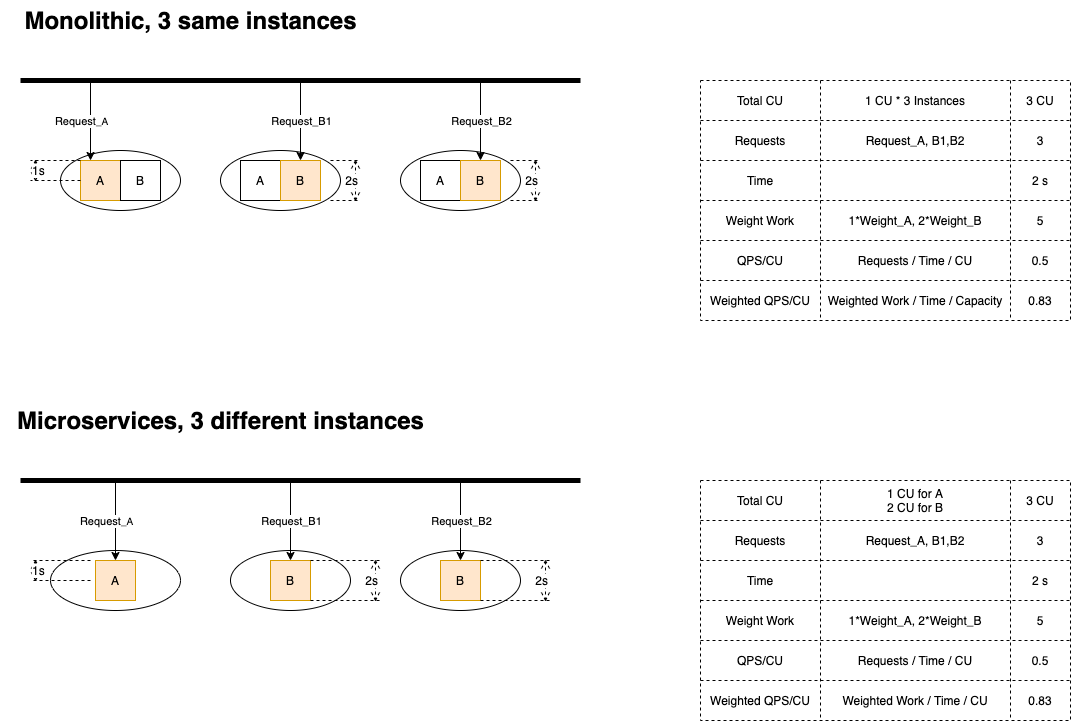

The diagram above was exported from draw.io. Its source (the exported page's mxGraphModel, read from the mxfile embedded in the PNG):
<mxGraphModel dx="892" dy="796" grid="1" gridSize="10" guides="1" tooltips="1" connect="1" arrows="1" fold="1" page="1" pageScale="1" pageWidth="1169" pageHeight="827" math="0" shadow="0">
  <root>
    <mxCell id="0" />
    <mxCell id="1" parent="0" />
    <mxCell id="8" value="" style="ellipse;whiteSpace=wrap;html=1;verticalAlign=bottom;" parent="1" vertex="1">
      <mxGeometry x="80" y="190" width="120" height="60" as="geometry" />
    </mxCell>
    <mxCell id="4" value="A" style="whiteSpace=wrap;html=1;aspect=fixed;fillColor=#ffe6cc;strokeColor=#d79b00;" parent="1" vertex="1">
      <mxGeometry x="100" y="200" width="40" height="40" as="geometry" />
    </mxCell>
    <mxCell id="5" value="B" style="whiteSpace=wrap;html=1;aspect=fixed;" parent="1" vertex="1">
      <mxGeometry x="140" y="200" width="40" height="40" as="geometry" />
    </mxCell>
    <mxCell id="13" style="edgeStyle=orthogonalEdgeStyle;rounded=0;orthogonalLoop=1;jettySize=auto;html=1;exitX=0.5;exitY=1;exitDx=0;exitDy=0;" parent="1" edge="1">
      <mxGeometry relative="1" as="geometry">
        <mxPoint x="140" y="280" as="sourcePoint" />
        <mxPoint x="140" y="280" as="targetPoint" />
      </mxGeometry>
    </mxCell>
    <mxCell id="14" value="" style="endArrow=none;html=1;strokeWidth=5;" parent="1" edge="1">
      <mxGeometry width="50" height="50" relative="1" as="geometry">
        <mxPoint x="40" y="120" as="sourcePoint" />
        <mxPoint x="600" y="120" as="targetPoint" />
      </mxGeometry>
    </mxCell>
    <mxCell id="15" value="" style="endArrow=classic;html=1;strokeWidth=1;entryX=0.25;entryY=0;entryDx=0;entryDy=0;" parent="1" target="4" edge="1">
      <mxGeometry width="50" height="50" relative="1" as="geometry">
        <mxPoint x="110" y="120" as="sourcePoint" />
        <mxPoint x="150" y="70" as="targetPoint" />
      </mxGeometry>
    </mxCell>
    <mxCell id="17" value="Request&lt;font size=&quot;1&quot;&gt;_A&lt;/font&gt;" style="edgeLabel;html=1;align=center;verticalAlign=middle;resizable=0;points=[];" parent="15" vertex="1" connectable="0">
      <mxGeometry x="-0.1" y="1" relative="1" as="geometry">
        <mxPoint x="-11" y="4" as="offset" />
      </mxGeometry>
    </mxCell>
    <mxCell id="20" value="1s" style="shape=dimension;direction=south;whiteSpace=wrap;html=1;align=left;points=[];verticalAlign=middle;labelBackgroundColor=#ffffff;dashed=1;" parent="1" vertex="1">
      <mxGeometry x="50" y="200" width="50" height="20" as="geometry" />
    </mxCell>
    <mxCell id="21" value="" style="shape=table;html=1;whiteSpace=wrap;startSize=0;container=1;collapsible=0;childLayout=tableLayout;dashed=1;verticalAlign=bottom;" parent="1" vertex="1">
      <mxGeometry x="720" y="120" width="370" height="240" as="geometry" />
    </mxCell>
    <mxCell id="22" value="" style="shape=partialRectangle;html=1;whiteSpace=wrap;collapsible=0;dropTarget=0;pointerEvents=0;fillColor=none;top=0;left=0;bottom=0;right=0;points=[[0,0.5],[1,0.5]];portConstraint=eastwest;" parent="21" vertex="1">
      <mxGeometry width="370" height="40" as="geometry" />
    </mxCell>
    <mxCell id="23" value="Total CU" style="shape=partialRectangle;html=1;whiteSpace=wrap;connectable=0;fillColor=none;top=0;left=0;bottom=0;right=0;overflow=hidden;" parent="22" vertex="1">
      <mxGeometry width="120" height="40" as="geometry" />
    </mxCell>
    <mxCell id="189" value="&lt;span&gt;1 CU * 3 Instances&lt;/span&gt;" style="shape=partialRectangle;html=1;whiteSpace=wrap;connectable=0;fillColor=none;top=0;left=0;bottom=0;right=0;overflow=hidden;" parent="22" vertex="1">
      <mxGeometry x="120" width="190" height="40" as="geometry" />
    </mxCell>
    <mxCell id="24" value="3 CU" style="shape=partialRectangle;html=1;whiteSpace=wrap;connectable=0;fillColor=none;top=0;left=0;bottom=0;right=0;overflow=hidden;" parent="22" vertex="1">
      <mxGeometry x="310" width="60" height="40" as="geometry" />
    </mxCell>
    <mxCell id="37" style="shape=partialRectangle;html=1;whiteSpace=wrap;collapsible=0;dropTarget=0;pointerEvents=0;fillColor=none;top=0;left=0;bottom=0;right=0;points=[[0,0.5],[1,0.5]];portConstraint=eastwest;" parent="21" vertex="1">
      <mxGeometry y="40" width="370" height="40" as="geometry" />
    </mxCell>
    <mxCell id="38" value="Requests" style="shape=partialRectangle;html=1;whiteSpace=wrap;connectable=0;fillColor=none;top=0;left=0;bottom=0;right=0;overflow=hidden;" parent="37" vertex="1">
      <mxGeometry width="120" height="40" as="geometry" />
    </mxCell>
    <mxCell id="190" value="Request_A, B1,B2" style="shape=partialRectangle;html=1;whiteSpace=wrap;connectable=0;fillColor=none;top=0;left=0;bottom=0;right=0;overflow=hidden;" parent="37" vertex="1">
      <mxGeometry x="120" width="190" height="40" as="geometry" />
    </mxCell>
    <mxCell id="39" value="3" style="shape=partialRectangle;html=1;whiteSpace=wrap;connectable=0;fillColor=none;top=0;left=0;bottom=0;right=0;overflow=hidden;" parent="37" vertex="1">
      <mxGeometry x="310" width="60" height="40" as="geometry" />
    </mxCell>
    <mxCell id="26" value="" style="shape=partialRectangle;html=1;whiteSpace=wrap;collapsible=0;dropTarget=0;pointerEvents=0;fillColor=none;top=0;left=0;bottom=0;right=0;points=[[0,0.5],[1,0.5]];portConstraint=eastwest;" parent="21" vertex="1">
      <mxGeometry y="80" width="370" height="40" as="geometry" />
    </mxCell>
    <mxCell id="27" value="Time" style="shape=partialRectangle;html=1;whiteSpace=wrap;connectable=0;fillColor=none;top=0;left=0;bottom=0;right=0;overflow=hidden;" parent="26" vertex="1">
      <mxGeometry width="120" height="40" as="geometry" />
    </mxCell>
    <mxCell id="191" style="shape=partialRectangle;html=1;whiteSpace=wrap;connectable=0;fillColor=none;top=0;left=0;bottom=0;right=0;overflow=hidden;" parent="26" vertex="1">
      <mxGeometry x="120" width="190" height="40" as="geometry" />
    </mxCell>
    <mxCell id="28" value="2 s" style="shape=partialRectangle;html=1;whiteSpace=wrap;connectable=0;fillColor=none;top=0;left=0;bottom=0;right=0;overflow=hidden;" parent="26" vertex="1">
      <mxGeometry x="310" width="60" height="40" as="geometry" />
    </mxCell>
    <mxCell id="183" style="shape=partialRectangle;html=1;whiteSpace=wrap;collapsible=0;dropTarget=0;pointerEvents=0;fillColor=none;top=0;left=0;bottom=0;right=0;points=[[0,0.5],[1,0.5]];portConstraint=eastwest;" parent="21" vertex="1">
      <mxGeometry y="120" width="370" height="40" as="geometry" />
    </mxCell>
    <mxCell id="184" value="&lt;span&gt;Weight Work&lt;/span&gt;" style="shape=partialRectangle;html=1;whiteSpace=wrap;connectable=0;fillColor=none;top=0;left=0;bottom=0;right=0;overflow=hidden;" parent="183" vertex="1">
      <mxGeometry width="120" height="40" as="geometry" />
    </mxCell>
    <mxCell id="192" value="&lt;span&gt;1*Weight_A, 2*Weight_B&lt;/span&gt;" style="shape=partialRectangle;html=1;whiteSpace=wrap;connectable=0;fillColor=none;top=0;left=0;bottom=0;right=0;overflow=hidden;" parent="183" vertex="1">
      <mxGeometry x="120" width="190" height="40" as="geometry" />
    </mxCell>
    <mxCell id="185" value="5" style="shape=partialRectangle;html=1;whiteSpace=wrap;connectable=0;fillColor=none;top=0;left=0;bottom=0;right=0;overflow=hidden;" parent="183" vertex="1">
      <mxGeometry x="310" width="60" height="40" as="geometry" />
    </mxCell>
    <mxCell id="199" style="shape=partialRectangle;html=1;whiteSpace=wrap;collapsible=0;dropTarget=0;pointerEvents=0;fillColor=none;top=0;left=0;bottom=0;right=0;points=[[0,0.5],[1,0.5]];portConstraint=eastwest;" parent="21" vertex="1">
      <mxGeometry y="160" width="370" height="40" as="geometry" />
    </mxCell>
    <mxCell id="200" value="&lt;span&gt;QPS/CU&lt;/span&gt;" style="shape=partialRectangle;html=1;whiteSpace=wrap;connectable=0;fillColor=none;top=0;left=0;bottom=0;right=0;overflow=hidden;" parent="199" vertex="1">
      <mxGeometry width="120" height="40" as="geometry" />
    </mxCell>
    <mxCell id="201" value="Requests / Time / CU" style="shape=partialRectangle;html=1;whiteSpace=wrap;connectable=0;fillColor=none;top=0;left=0;bottom=0;right=0;overflow=hidden;" parent="199" vertex="1">
      <mxGeometry x="120" width="190" height="40" as="geometry" />
    </mxCell>
    <mxCell id="202" value="0.5" style="shape=partialRectangle;html=1;whiteSpace=wrap;connectable=0;fillColor=none;top=0;left=0;bottom=0;right=0;overflow=hidden;" parent="199" vertex="1">
      <mxGeometry x="310" width="60" height="40" as="geometry" />
    </mxCell>
    <mxCell id="34" style="shape=partialRectangle;html=1;whiteSpace=wrap;collapsible=0;dropTarget=0;pointerEvents=0;fillColor=none;top=0;left=0;bottom=0;right=0;points=[[0,0.5],[1,0.5]];portConstraint=eastwest;" parent="21" vertex="1">
      <mxGeometry y="200" width="370" height="40" as="geometry" />
    </mxCell>
    <mxCell id="35" value="Weighted QPS/CU" style="shape=partialRectangle;html=1;whiteSpace=wrap;connectable=0;fillColor=none;top=0;left=0;bottom=0;right=0;overflow=hidden;" parent="34" vertex="1">
      <mxGeometry width="120" height="40" as="geometry" />
    </mxCell>
    <mxCell id="193" value="&lt;span&gt;Weighted Work / Time / Capacity&lt;/span&gt;" style="shape=partialRectangle;html=1;whiteSpace=wrap;connectable=0;fillColor=none;top=0;left=0;bottom=0;right=0;overflow=hidden;" parent="34" vertex="1">
      <mxGeometry x="120" width="190" height="40" as="geometry" />
    </mxCell>
    <mxCell id="36" value="0.83" style="shape=partialRectangle;html=1;whiteSpace=wrap;connectable=0;fillColor=none;top=0;left=0;bottom=0;right=0;overflow=hidden;" parent="34" vertex="1">
      <mxGeometry x="310" width="60" height="40" as="geometry" />
    </mxCell>
    <mxCell id="40" value="Monolithic, 3 same instances" style="text;strokeColor=none;fillColor=none;html=1;fontSize=24;fontStyle=1;verticalAlign=middle;align=center;dashed=1;" parent="1" vertex="1">
      <mxGeometry x="20" y="40" width="380" height="40" as="geometry" />
    </mxCell>
    <mxCell id="54" value="" style="shape=table;html=1;whiteSpace=wrap;startSize=0;container=1;collapsible=0;childLayout=tableLayout;dashed=1;verticalAlign=bottom;" parent="1" vertex="1">
      <mxGeometry x="720" y="520" width="370" height="240" as="geometry" />
    </mxCell>
    <mxCell id="55" value="" style="shape=partialRectangle;html=1;whiteSpace=wrap;collapsible=0;dropTarget=0;pointerEvents=0;fillColor=none;top=0;left=0;bottom=0;right=0;points=[[0,0.5],[1,0.5]];portConstraint=eastwest;" parent="54" vertex="1">
      <mxGeometry width="370" height="40" as="geometry" />
    </mxCell>
    <mxCell id="56" value="Total CU" style="shape=partialRectangle;html=1;whiteSpace=wrap;connectable=0;fillColor=none;top=0;left=0;bottom=0;right=0;overflow=hidden;" parent="55" vertex="1">
      <mxGeometry width="120" height="40" as="geometry" />
    </mxCell>
    <mxCell id="194" value="&lt;span&gt;1 CU for A&lt;/span&gt;&lt;br&gt;&lt;span&gt;2 CU for B&lt;/span&gt;" style="shape=partialRectangle;html=1;whiteSpace=wrap;connectable=0;fillColor=none;top=0;left=0;bottom=0;right=0;overflow=hidden;" parent="55" vertex="1">
      <mxGeometry x="120" width="190" height="40" as="geometry" />
    </mxCell>
    <mxCell id="57" value="3 CU" style="shape=partialRectangle;html=1;whiteSpace=wrap;connectable=0;fillColor=none;top=0;left=0;bottom=0;right=0;overflow=hidden;" parent="55" vertex="1">
      <mxGeometry x="310" width="60" height="40" as="geometry" />
    </mxCell>
    <mxCell id="58" style="shape=partialRectangle;html=1;whiteSpace=wrap;collapsible=0;dropTarget=0;pointerEvents=0;fillColor=none;top=0;left=0;bottom=0;right=0;points=[[0,0.5],[1,0.5]];portConstraint=eastwest;" parent="54" vertex="1">
      <mxGeometry y="40" width="370" height="40" as="geometry" />
    </mxCell>
    <mxCell id="59" value="Requests" style="shape=partialRectangle;html=1;whiteSpace=wrap;connectable=0;fillColor=none;top=0;left=0;bottom=0;right=0;overflow=hidden;" parent="58" vertex="1">
      <mxGeometry width="120" height="40" as="geometry" />
    </mxCell>
    <mxCell id="195" value="&lt;span&gt;Request_A, B1,B2&lt;/span&gt;" style="shape=partialRectangle;html=1;whiteSpace=wrap;connectable=0;fillColor=none;top=0;left=0;bottom=0;right=0;overflow=hidden;" parent="58" vertex="1">
      <mxGeometry x="120" width="190" height="40" as="geometry" />
    </mxCell>
    <mxCell id="60" value="3" style="shape=partialRectangle;html=1;whiteSpace=wrap;connectable=0;fillColor=none;top=0;left=0;bottom=0;right=0;overflow=hidden;" parent="58" vertex="1">
      <mxGeometry x="310" width="60" height="40" as="geometry" />
    </mxCell>
    <mxCell id="61" value="" style="shape=partialRectangle;html=1;whiteSpace=wrap;collapsible=0;dropTarget=0;pointerEvents=0;fillColor=none;top=0;left=0;bottom=0;right=0;points=[[0,0.5],[1,0.5]];portConstraint=eastwest;" parent="54" vertex="1">
      <mxGeometry y="80" width="370" height="40" as="geometry" />
    </mxCell>
    <mxCell id="62" value="Time" style="shape=partialRectangle;html=1;whiteSpace=wrap;connectable=0;fillColor=none;top=0;left=0;bottom=0;right=0;overflow=hidden;" parent="61" vertex="1">
      <mxGeometry width="120" height="40" as="geometry" />
    </mxCell>
    <mxCell id="196" style="shape=partialRectangle;html=1;whiteSpace=wrap;connectable=0;fillColor=none;top=0;left=0;bottom=0;right=0;overflow=hidden;" parent="61" vertex="1">
      <mxGeometry x="120" width="190" height="40" as="geometry" />
    </mxCell>
    <mxCell id="63" value="2 s" style="shape=partialRectangle;html=1;whiteSpace=wrap;connectable=0;fillColor=none;top=0;left=0;bottom=0;right=0;overflow=hidden;" parent="61" vertex="1">
      <mxGeometry x="310" width="60" height="40" as="geometry" />
    </mxCell>
    <mxCell id="186" style="shape=partialRectangle;html=1;whiteSpace=wrap;collapsible=0;dropTarget=0;pointerEvents=0;fillColor=none;top=0;left=0;bottom=0;right=0;points=[[0,0.5],[1,0.5]];portConstraint=eastwest;" parent="54" vertex="1">
      <mxGeometry y="120" width="370" height="40" as="geometry" />
    </mxCell>
    <mxCell id="187" value="Weight Work" style="shape=partialRectangle;html=1;whiteSpace=wrap;connectable=0;fillColor=none;top=0;left=0;bottom=0;right=0;overflow=hidden;" parent="186" vertex="1">
      <mxGeometry width="120" height="40" as="geometry" />
    </mxCell>
    <mxCell id="197" value="&lt;span&gt;1*Weight_A, 2*Weight_B&lt;/span&gt;" style="shape=partialRectangle;html=1;whiteSpace=wrap;connectable=0;fillColor=none;top=0;left=0;bottom=0;right=0;overflow=hidden;" parent="186" vertex="1">
      <mxGeometry x="120" width="190" height="40" as="geometry" />
    </mxCell>
    <mxCell id="188" value="&lt;span&gt;5&lt;/span&gt;" style="shape=partialRectangle;html=1;whiteSpace=wrap;connectable=0;fillColor=none;top=0;left=0;bottom=0;right=0;overflow=hidden;" parent="186" vertex="1">
      <mxGeometry x="310" width="60" height="40" as="geometry" />
    </mxCell>
    <mxCell id="203" style="shape=partialRectangle;html=1;whiteSpace=wrap;collapsible=0;dropTarget=0;pointerEvents=0;fillColor=none;top=0;left=0;bottom=0;right=0;points=[[0,0.5],[1,0.5]];portConstraint=eastwest;" parent="54" vertex="1">
      <mxGeometry y="160" width="370" height="40" as="geometry" />
    </mxCell>
    <mxCell id="204" value="&lt;span&gt;QPS/CU&lt;/span&gt;" style="shape=partialRectangle;html=1;whiteSpace=wrap;connectable=0;fillColor=none;top=0;left=0;bottom=0;right=0;overflow=hidden;" parent="203" vertex="1">
      <mxGeometry width="120" height="40" as="geometry" />
    </mxCell>
    <mxCell id="205" value="Requests / Time / CU" style="shape=partialRectangle;html=1;whiteSpace=wrap;connectable=0;fillColor=none;top=0;left=0;bottom=0;right=0;overflow=hidden;" parent="203" vertex="1">
      <mxGeometry x="120" width="190" height="40" as="geometry" />
    </mxCell>
    <mxCell id="206" value="&lt;span&gt;0.5&lt;/span&gt;" style="shape=partialRectangle;html=1;whiteSpace=wrap;connectable=0;fillColor=none;top=0;left=0;bottom=0;right=0;overflow=hidden;" parent="203" vertex="1">
      <mxGeometry x="310" width="60" height="40" as="geometry" />
    </mxCell>
    <mxCell id="67" style="shape=partialRectangle;html=1;whiteSpace=wrap;collapsible=0;dropTarget=0;pointerEvents=0;fillColor=none;top=0;left=0;bottom=0;right=0;points=[[0,0.5],[1,0.5]];portConstraint=eastwest;" parent="54" vertex="1">
      <mxGeometry y="200" width="370" height="40" as="geometry" />
    </mxCell>
    <mxCell id="68" value="Weighted QPS/CU" style="shape=partialRectangle;html=1;whiteSpace=wrap;connectable=0;fillColor=none;top=0;left=0;bottom=0;right=0;overflow=hidden;" parent="67" vertex="1">
      <mxGeometry width="120" height="40" as="geometry" />
    </mxCell>
    <mxCell id="198" value="Weighted Work / Time / CU" style="shape=partialRectangle;html=1;whiteSpace=wrap;connectable=0;fillColor=none;top=0;left=0;bottom=0;right=0;overflow=hidden;" parent="67" vertex="1">
      <mxGeometry x="120" width="190" height="40" as="geometry" />
    </mxCell>
    <mxCell id="69" value="0.83" style="shape=partialRectangle;html=1;whiteSpace=wrap;connectable=0;fillColor=none;top=0;left=0;bottom=0;right=0;overflow=hidden;" parent="67" vertex="1">
      <mxGeometry x="310" width="60" height="40" as="geometry" />
    </mxCell>
    <mxCell id="70" value="Microservices, 3 different instances" style="text;strokeColor=none;fillColor=none;html=1;fontSize=24;fontStyle=1;verticalAlign=middle;align=center;dashed=1;" parent="1" vertex="1">
      <mxGeometry x="160" y="440" width="160" height="40" as="geometry" />
    </mxCell>
    <mxCell id="84" value="" style="ellipse;whiteSpace=wrap;html=1;verticalAlign=bottom;" parent="1" vertex="1">
      <mxGeometry x="70" y="590" width="130" height="60" as="geometry" />
    </mxCell>
    <mxCell id="85" value="A" style="whiteSpace=wrap;html=1;aspect=fixed;fillColor=#ffe6cc;strokeColor=#d79b00;" parent="1" vertex="1">
      <mxGeometry x="115" y="600" width="40" height="40" as="geometry" />
    </mxCell>
    <mxCell id="87" style="edgeStyle=orthogonalEdgeStyle;rounded=0;orthogonalLoop=1;jettySize=auto;html=1;exitX=0.5;exitY=1;exitDx=0;exitDy=0;" parent="1" edge="1">
      <mxGeometry relative="1" as="geometry">
        <mxPoint x="120" y="680" as="sourcePoint" />
        <mxPoint x="120" y="680" as="targetPoint" />
      </mxGeometry>
    </mxCell>
    <mxCell id="88" value="" style="endArrow=none;html=1;strokeWidth=5;" parent="1" edge="1">
      <mxGeometry width="50" height="50" relative="1" as="geometry">
        <mxPoint x="40" y="520" as="sourcePoint" />
        <mxPoint x="600" y="520" as="targetPoint" />
      </mxGeometry>
    </mxCell>
    <mxCell id="89" value="" style="endArrow=classic;html=1;strokeWidth=1;entryX=0.5;entryY=0;entryDx=0;entryDy=0;" parent="1" target="85" edge="1">
      <mxGeometry width="50" height="50" relative="1" as="geometry">
        <mxPoint x="135" y="520" as="sourcePoint" />
        <mxPoint x="130" y="470" as="targetPoint" />
      </mxGeometry>
    </mxCell>
    <mxCell id="90" value="Request&lt;font size=&quot;1&quot;&gt;_A&lt;/font&gt;" style="edgeLabel;html=1;align=center;verticalAlign=middle;resizable=0;points=[];" parent="89" vertex="1" connectable="0">
      <mxGeometry x="-0.1" y="1" relative="1" as="geometry">
        <mxPoint x="-11" y="4" as="offset" />
      </mxGeometry>
    </mxCell>
    <mxCell id="94" value="1s" style="shape=dimension;direction=south;whiteSpace=wrap;html=1;align=left;points=[];verticalAlign=middle;labelBackgroundColor=#ffffff;dashed=1;" parent="1" vertex="1">
      <mxGeometry x="50" y="600" width="60" height="20" as="geometry" />
    </mxCell>
    <mxCell id="149" value="" style="ellipse;whiteSpace=wrap;html=1;verticalAlign=bottom;" parent="1" vertex="1">
      <mxGeometry x="240" y="190" width="120" height="60" as="geometry" />
    </mxCell>
    <mxCell id="150" value="A" style="whiteSpace=wrap;html=1;aspect=fixed;" parent="1" vertex="1">
      <mxGeometry x="260" y="200" width="40" height="40" as="geometry" />
    </mxCell>
    <mxCell id="151" value="B" style="whiteSpace=wrap;html=1;aspect=fixed;fillColor=#ffe6cc;strokeColor=#d79b00;" parent="1" vertex="1">
      <mxGeometry x="300" y="200" width="40" height="40" as="geometry" />
    </mxCell>
    <mxCell id="152" style="edgeStyle=orthogonalEdgeStyle;rounded=0;orthogonalLoop=1;jettySize=auto;html=1;exitX=0.5;exitY=1;exitDx=0;exitDy=0;" parent="1" edge="1">
      <mxGeometry relative="1" as="geometry">
        <mxPoint x="300" y="280" as="sourcePoint" />
        <mxPoint x="300" y="280" as="targetPoint" />
      </mxGeometry>
    </mxCell>
    <mxCell id="153" value="2s" style="shape=dimension;direction=north;whiteSpace=wrap;html=1;align=right;points=[];verticalAlign=middle;labelBackgroundColor=#ffffff;dashed=1;" parent="1" vertex="1">
      <mxGeometry x="350" y="200" width="30" height="40" as="geometry" />
    </mxCell>
    <mxCell id="155" value="" style="endArrow=classic;html=1;strokeWidth=1;entryX=0.5;entryY=0;entryDx=0;entryDy=0;" parent="1" target="151" edge="1">
      <mxGeometry width="50" height="50" relative="1" as="geometry">
        <mxPoint x="320" y="120" as="sourcePoint" />
        <mxPoint x="30" y="190" as="targetPoint" />
      </mxGeometry>
    </mxCell>
    <mxCell id="156" value="Request_B1" style="edgeLabel;html=1;align=center;verticalAlign=middle;resizable=0;points=[];" parent="155" vertex="1" connectable="0">
      <mxGeometry relative="1" as="geometry">
        <mxPoint as="offset" />
      </mxGeometry>
    </mxCell>
    <mxCell id="157" value="" style="ellipse;whiteSpace=wrap;html=1;verticalAlign=bottom;" parent="1" vertex="1">
      <mxGeometry x="420" y="190" width="120" height="60" as="geometry" />
    </mxCell>
    <mxCell id="158" value="A" style="whiteSpace=wrap;html=1;aspect=fixed;" parent="1" vertex="1">
      <mxGeometry x="440" y="200" width="40" height="40" as="geometry" />
    </mxCell>
    <mxCell id="159" value="B" style="whiteSpace=wrap;html=1;aspect=fixed;fillColor=#ffe6cc;strokeColor=#d79b00;" parent="1" vertex="1">
      <mxGeometry x="480" y="200" width="40" height="40" as="geometry" />
    </mxCell>
    <mxCell id="160" style="edgeStyle=orthogonalEdgeStyle;rounded=0;orthogonalLoop=1;jettySize=auto;html=1;exitX=0.5;exitY=1;exitDx=0;exitDy=0;" parent="1" edge="1">
      <mxGeometry relative="1" as="geometry">
        <mxPoint x="480" y="280" as="sourcePoint" />
        <mxPoint x="480" y="280" as="targetPoint" />
      </mxGeometry>
    </mxCell>
    <mxCell id="161" value="2s" style="shape=dimension;direction=north;whiteSpace=wrap;html=1;align=right;points=[];verticalAlign=middle;labelBackgroundColor=#ffffff;dashed=1;" parent="1" vertex="1">
      <mxGeometry x="530" y="200" width="30" height="40" as="geometry" />
    </mxCell>
    <mxCell id="163" value="" style="endArrow=classic;html=1;strokeWidth=1;entryX=0.5;entryY=0;entryDx=0;entryDy=0;" parent="1" target="159" edge="1">
      <mxGeometry width="50" height="50" relative="1" as="geometry">
        <mxPoint x="500" y="120" as="sourcePoint" />
        <mxPoint x="210" y="190" as="targetPoint" />
      </mxGeometry>
    </mxCell>
    <mxCell id="164" value="Request_B2" style="edgeLabel;html=1;align=center;verticalAlign=middle;resizable=0;points=[];" parent="163" vertex="1" connectable="0">
      <mxGeometry relative="1" as="geometry">
        <mxPoint as="offset" />
      </mxGeometry>
    </mxCell>
    <mxCell id="165" value="" style="ellipse;whiteSpace=wrap;html=1;verticalAlign=bottom;" parent="1" vertex="1">
      <mxGeometry x="250" y="590" width="120" height="60" as="geometry" />
    </mxCell>
    <mxCell id="166" value="B" style="whiteSpace=wrap;html=1;aspect=fixed;fillColor=#ffe6cc;strokeColor=#d79b00;" parent="1" vertex="1">
      <mxGeometry x="290" y="600" width="40" height="40" as="geometry" />
    </mxCell>
    <mxCell id="167" value="" style="endArrow=classic;html=1;strokeWidth=1;entryX=0.5;entryY=0;entryDx=0;entryDy=0;" parent="1" target="166" edge="1">
      <mxGeometry width="50" height="50" relative="1" as="geometry">
        <mxPoint x="310" y="520" as="sourcePoint" />
        <mxPoint x="14.5" y="600" as="targetPoint" />
      </mxGeometry>
    </mxCell>
    <mxCell id="168" value="Request_B1" style="edgeLabel;html=1;align=center;verticalAlign=middle;resizable=0;points=[];" parent="167" vertex="1" connectable="0">
      <mxGeometry x="-0.3" y="-1" relative="1" as="geometry">
        <mxPoint x="1" y="12" as="offset" />
      </mxGeometry>
    </mxCell>
    <mxCell id="170" value="2s" style="shape=dimension;direction=north;whiteSpace=wrap;html=1;align=right;points=[];verticalAlign=middle;labelBackgroundColor=#ffffff;dashed=1;" parent="1" vertex="1">
      <mxGeometry x="330" y="600" width="70" height="40" as="geometry" />
    </mxCell>
    <mxCell id="177" value="" style="ellipse;whiteSpace=wrap;html=1;verticalAlign=bottom;" parent="1" vertex="1">
      <mxGeometry x="420" y="590" width="120" height="60" as="geometry" />
    </mxCell>
    <mxCell id="178" value="B" style="whiteSpace=wrap;html=1;aspect=fixed;fillColor=#ffe6cc;strokeColor=#d79b00;" parent="1" vertex="1">
      <mxGeometry x="460" y="600" width="40" height="40" as="geometry" />
    </mxCell>
    <mxCell id="179" value="" style="endArrow=classic;html=1;strokeWidth=1;entryX=0.5;entryY=0;entryDx=0;entryDy=0;" parent="1" target="178" edge="1">
      <mxGeometry width="50" height="50" relative="1" as="geometry">
        <mxPoint x="480" y="520" as="sourcePoint" />
        <mxPoint x="184.5" y="600" as="targetPoint" />
      </mxGeometry>
    </mxCell>
    <mxCell id="180" value="Request_B2" style="edgeLabel;html=1;align=center;verticalAlign=middle;resizable=0;points=[];" parent="179" vertex="1" connectable="0">
      <mxGeometry x="-0.3" y="-1" relative="1" as="geometry">
        <mxPoint x="1" y="12" as="offset" />
      </mxGeometry>
    </mxCell>
    <mxCell id="182" value="2s" style="shape=dimension;direction=north;whiteSpace=wrap;html=1;align=right;points=[];verticalAlign=middle;labelBackgroundColor=#ffffff;dashed=1;" parent="1" vertex="1">
      <mxGeometry x="500" y="600" width="70" height="40" as="geometry" />
    </mxCell>
  </root>
</mxGraphModel>